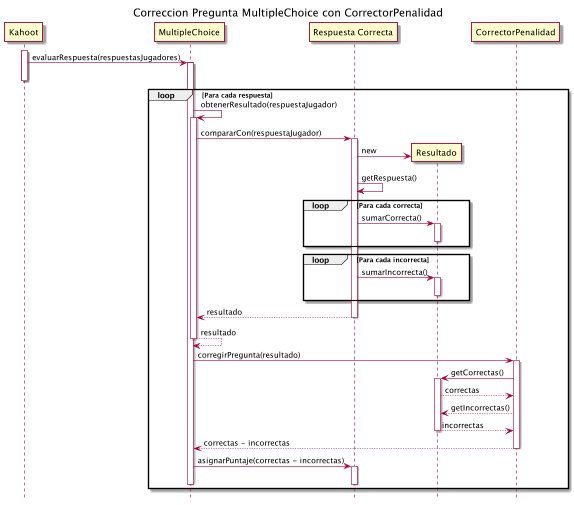

The diagram above was rendered by PlantUML. Its source (embedded in the PNG):
@startuml MultipleChoiceCorrectorPenalidad
hide footbox

title Correccion Pregunta MultipleChoice con CorrectorPenalidad
activate Kahoot
Kahoot -> MultipleChoice: evaluarRespuesta(respuestasJugadores)
activate MultipleChoice
loop Para cada respuesta
    deactivate Kahoot
    MultipleChoice -> MultipleChoice: obtenerResultado(respuestaJugador)
    activate MultipleChoice
    participant "Respuesta Correcta" as Respuesta
    MultipleChoice -> Respuesta : compararCon(respuestaJugador)
    activate Respuesta
    create Resultado
    Respuesta -> Resultado: new
    Respuesta -> Respuesta: getRespuesta()
    loop Para cada correcta
        Respuesta -> Resultado: sumarCorrecta()
        activate Resultado
        deactivate Resultado
    end
    loop Para cada incorrecta
        Respuesta -> Resultado: sumarIncorrecta()
        activate Resultado
        deactivate Resultado
    end
    Respuesta --> MultipleChoice: resultado
    deactivate Respuesta
    MultipleChoice <-- MultipleChoice: resultado
    deactivate MultipleChoice

    MultipleChoice -> CorrectorPenalidad: corregirPregunta(resultado)
    activate CorrectorPenalidad
    CorrectorPenalidad -> Resultado: getCorrectas()
    activate Resultado
    Resultado --> CorrectorPenalidad: correctas
    CorrectorPenalidad --> Resultado: getIncorrectas()
    Resultado --> CorrectorPenalidad: incorrectas
    deactivate Resultado
    CorrectorPenalidad --> MultipleChoice: correctas - incorrectas
    deactivate CorrectorPenalidad
    MultipleChoice -> Respuesta: asignarPuntaje(correctas - incorrectas)
    activate Respuesta
    deactivate MultipleChoice
    deactivate Respuesta

end

@enduml